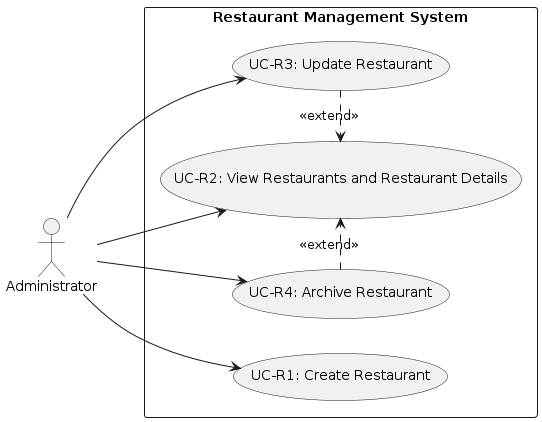

The diagram above was rendered by PlantUML. Its source (embedded in the PNG):
@startuml
left to right direction
skinparam packageStyle rectangle

actor "Administrator" as Admin

rectangle "Restaurant Management System" {
  usecase "UC-R1: Create Restaurant" as UC1
  usecase "UC-R2: View Restaurants and Restaurant Details" as UC2
  usecase "UC-R3: Update Restaurant" as UC3
  usecase "UC-R4: Archive Restaurant" as UC4
}

Admin --> UC1
Admin --> UC2
Admin --> UC3
Admin --> UC4

' Relationships derived from alternative/main flows
UC3 .> UC2 : <<extend>>
UC4 .> UC2 : <<extend>>
@enduml